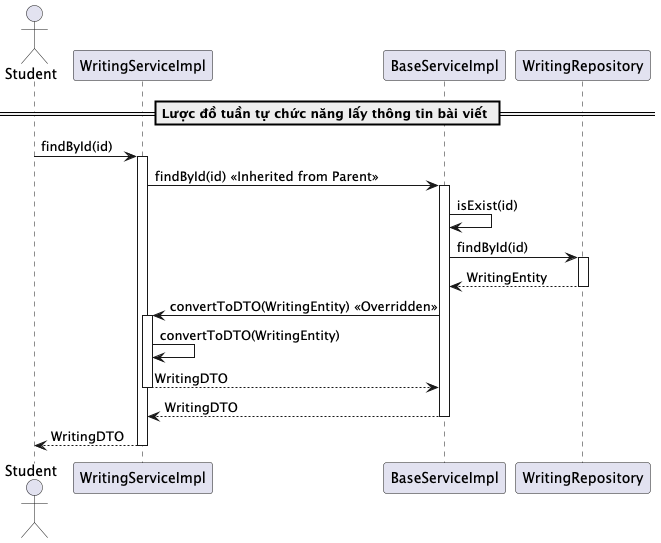

The diagram above was rendered by PlantUML. Its source (embedded in the PNG):
@startuml findByIdWritingService

actor Student
participant "WritingServiceImpl" as WritingService
participant "BaseServiceImpl" as BaseService
participant "WritingRepository" as Repository

== Lược đồ tuần tự chức năng lấy thông tin bài viết ==
Student -> WritingService: findById(id)
activate WritingService
WritingService -> BaseService: findById(id) << Inherited from Parent >>
activate BaseService
BaseService -> BaseService: isExist(id)
BaseService -> Repository: findById(id)
activate Repository
Repository --> BaseService: WritingEntity
deactivate Repository
BaseService -> WritingService: convertToDTO(WritingEntity) << Overridden >>
activate WritingService
WritingService -> WritingService: convertToDTO(WritingEntity)
WritingService --> BaseService: WritingDTO
deactivate WritingService
BaseService --> WritingService: WritingDTO
deactivate BaseService
WritingService --> Student: WritingDTO
deactivate WritingService

@enduml